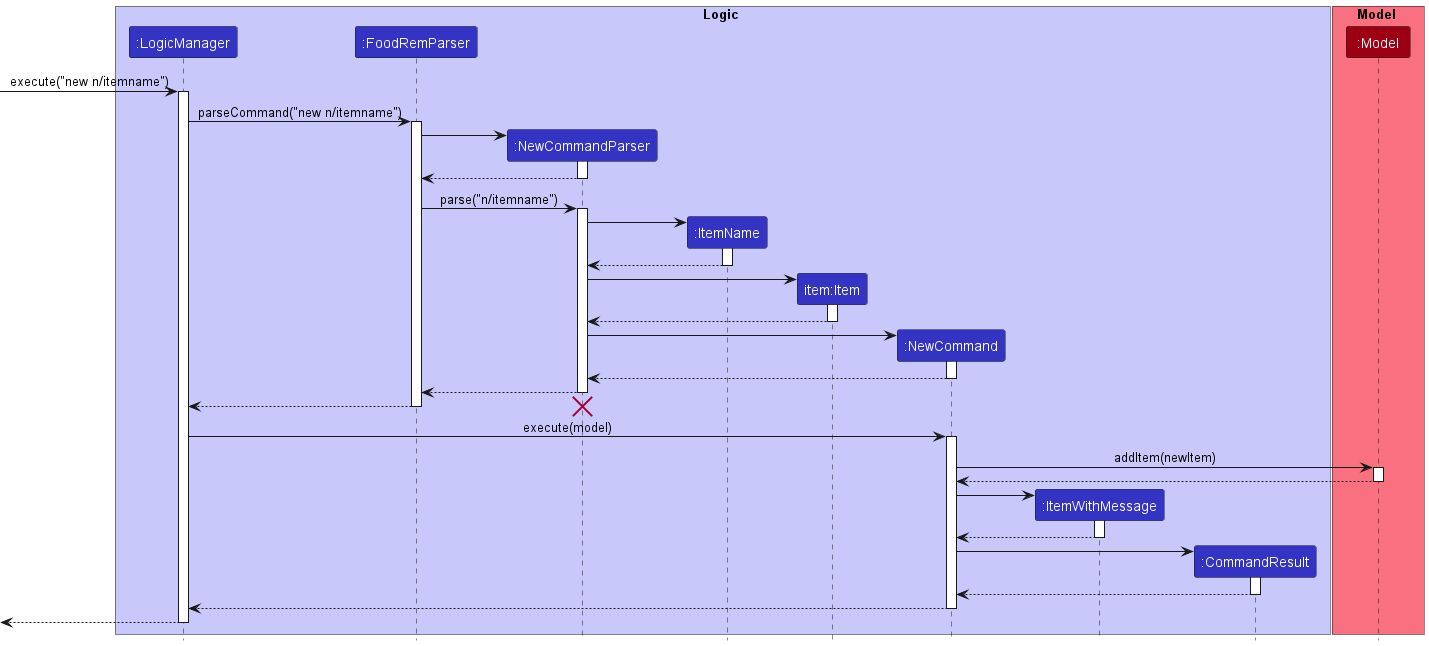

The diagram above was rendered by PlantUML. Its source (embedded in the PNG):
@startuml
!include style.puml

box Logic LOGIC_COLOR_T1
participant ":LogicManager" as LogicManager LOGIC_COLOR
participant ":FoodRemParser" as FoodRemParser LOGIC_COLOR
participant ":NewCommandParser" as NewCommandParser LOGIC_COLOR
participant ":ItemName" as ItemName LOGIC_COLOR
participant "item:Item" as Item LOGIC_COLOR
participant ":NewCommand" as NewCommand LOGIC_COLOR
participant ":ItemWithMessage" as ItemWithMessage LOGIC_COLOR
participant ":CommandResult" as CommandResult LOGIC_COLOR


end box

box Model MODEL_COLOR_T1
participant ":Model" as Model MODEL_COLOR
end box

[-> LogicManager : execute("new n/itemname")
activate LogicManager

LogicManager -> FoodRemParser : parseCommand("new n/itemname")
activate FoodRemParser

create NewCommandParser
FoodRemParser -> NewCommandParser
activate NewCommandParser

NewCommandParser --> FoodRemParser
deactivate NewCommandParser

FoodRemParser -> NewCommandParser : parse("n/itemname")
activate NewCommandParser

create ItemName
NewCommandParser -> ItemName
activate ItemName
ItemName --> NewCommandParser
deactivate ItemName

create Item
NewCommandParser -> Item
activate Item
Item --> NewCommandParser
deactivate Item

create NewCommand
NewCommandParser -> NewCommand
activate NewCommand
NewCommand --> NewCommandParser
deactivate NewCommand

NewCommandParser --> FoodRemParser
deactivate NewCommandParser

FoodRemParser --> LogicManager
deactivate FoodRemParser
destroy NewCommandParser

LogicManager -> NewCommand : execute(model)
activate NewCommand

NewCommand -> Model : addItem(newItem)
activate Model

Model --> NewCommand
deactivate Model

create ItemWithMessage
NewCommand -> ItemWithMessage
activate ItemWithMessage

ItemWithMessage --> NewCommand
deactivate ItemWithMessage

create CommandResult
NewCommand -> CommandResult
activate CommandResult

CommandResult --> NewCommand
deactivate CommandResult

NewCommand --> LogicManager
deactivate NewCommand

[<--LogicManager
deactivate LogicManager
@enduml